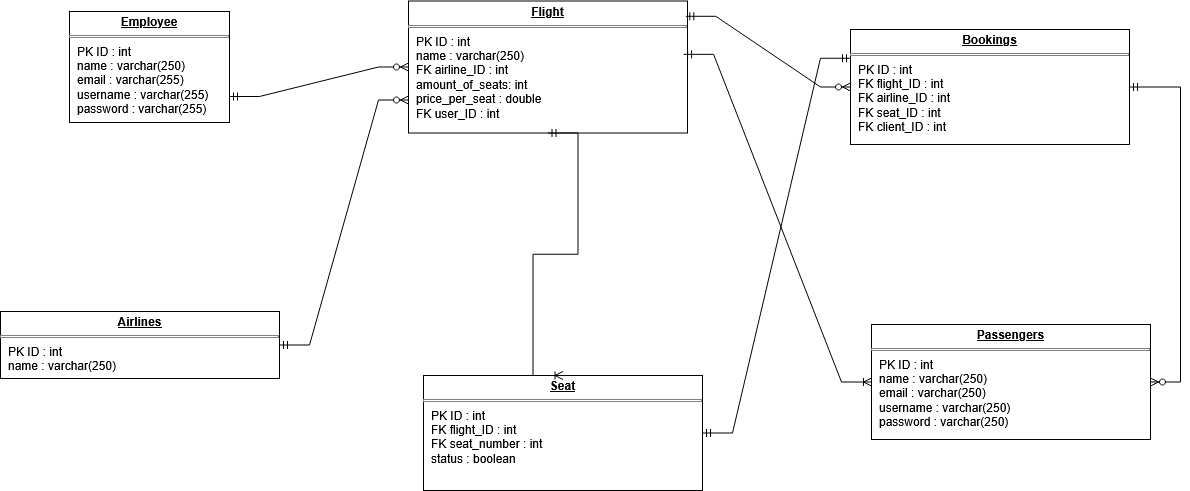

The diagram above was exported from draw.io. Its source (the exported page's mxGraphModel, read from the mxfile embedded in the PNG):
<mxGraphModel dx="991" dy="628" grid="0" gridSize="10" guides="1" tooltips="1" connect="1" arrows="1" fold="1" page="1" pageScale="1" pageWidth="850" pageHeight="1100" background="#ffffff" math="0" shadow="0">
  <root>
    <mxCell id="0" />
    <mxCell id="1" parent="0" />
    <mxCell id="H3TsqP0EXOawuZMAK6MT-6" parent="1" style="verticalAlign=top;align=left;overflow=fill;html=1;whiteSpace=wrap;" value="&lt;p style=&quot;margin: 4px 0px 0px; text-align: center; text-decoration: underline;&quot;&gt;&lt;b&gt;Employee&lt;/b&gt;&lt;/p&gt;&lt;hr size=&quot;1&quot; style=&quot;border-style:solid;&quot;&gt;&lt;p style=&quot;margin:0px;margin-left:8px;&quot;&gt;PK ID : int&lt;br&gt;name : varchar(250)&lt;/p&gt;&lt;p style=&quot;margin:0px;margin-left:8px;&quot;&gt;email : varchar(255)&lt;/p&gt;&lt;p style=&quot;margin:0px;margin-left:8px;&quot;&gt;username : varchar(255)&lt;/p&gt;&lt;p style=&quot;margin:0px;margin-left:8px;&quot;&gt;password : varchar(255)&lt;/p&gt;" vertex="1">
      <mxGeometry height="111" width="160" x="122" y="158" as="geometry" />
    </mxCell>
    <mxCell id="H3TsqP0EXOawuZMAK6MT-7" parent="1" style="verticalAlign=top;align=left;overflow=fill;html=1;whiteSpace=wrap;" value="&lt;p style=&quot;margin: 4px 0px 0px; text-align: center; text-decoration: underline;&quot;&gt;&lt;b&gt;Flight&lt;/b&gt;&lt;/p&gt;&lt;hr size=&quot;1&quot; style=&quot;border-style:solid;&quot;&gt;&lt;p style=&quot;margin:0px;margin-left:8px;&quot;&gt;PK ID : int&lt;br&gt;name : varchar(250)&lt;/p&gt;&lt;p style=&quot;margin:0px;margin-left:8px;&quot;&gt;FK airline_ID : int&lt;/p&gt;&lt;p style=&quot;margin:0px;margin-left:8px;&quot;&gt;amount_of_seats: int&lt;/p&gt;&lt;p style=&quot;margin:0px;margin-left:8px;&quot;&gt;price_per_seat : double&lt;/p&gt;&lt;p style=&quot;margin:0px;margin-left:8px;&quot;&gt;FK user_ID : int&lt;/p&gt;" vertex="1">
      <mxGeometry height="132" width="279" x="461" y="147.5" as="geometry" />
    </mxCell>
    <mxCell id="H3TsqP0EXOawuZMAK6MT-8" parent="1" style="verticalAlign=top;align=left;overflow=fill;html=1;whiteSpace=wrap;" value="&lt;p style=&quot;margin: 4px 0px 0px; text-align: center; text-decoration: underline;&quot;&gt;&lt;b&gt;Passengers&lt;/b&gt;&lt;/p&gt;&lt;hr size=&quot;1&quot; style=&quot;border-style:solid;&quot;&gt;&lt;p style=&quot;margin:0px;margin-left:8px;&quot;&gt;PK ID : int&lt;br&gt;name : varchar(250)&lt;/p&gt;&lt;p style=&quot;margin:0px;margin-left:8px;&quot;&gt;email : varchar(250)&lt;/p&gt;&lt;p style=&quot;margin:0px;margin-left:8px;&quot;&gt;username : varchar(250)&lt;/p&gt;&lt;p style=&quot;margin:0px;margin-left:8px;&quot;&gt;password : varchar(250)&lt;/p&gt;" vertex="1">
      <mxGeometry height="115" width="279" x="924" y="471" as="geometry" />
    </mxCell>
    <mxCell id="H3TsqP0EXOawuZMAK6MT-9" parent="1" style="verticalAlign=top;align=left;overflow=fill;html=1;whiteSpace=wrap;" value="&lt;p style=&quot;margin: 4px 0px 0px; text-align: center; text-decoration: underline;&quot;&gt;&lt;b&gt;Airlines&lt;/b&gt;&lt;/p&gt;&lt;hr size=&quot;1&quot; style=&quot;border-style:solid;&quot;&gt;&lt;p style=&quot;margin:0px;margin-left:8px;&quot;&gt;PK ID : int&lt;/p&gt;&lt;p style=&quot;margin:0px;margin-left:8px;&quot;&gt;name : varchar(250)&lt;/p&gt;&lt;p style=&quot;margin:0px;margin-left:8px;&quot;&gt;&lt;br&gt;&lt;/p&gt;" vertex="1">
      <mxGeometry height="67" width="279" x="53" y="458" as="geometry" />
    </mxCell>
    <mxCell id="H3TsqP0EXOawuZMAK6MT-10" parent="1" style="verticalAlign=top;align=left;overflow=fill;html=1;whiteSpace=wrap;" value="&lt;p style=&quot;margin: 4px 0px 0px; text-align: center; text-decoration: underline;&quot;&gt;&lt;b&gt;Bookings&lt;/b&gt;&lt;/p&gt;&lt;hr size=&quot;1&quot; style=&quot;border-style:solid;&quot;&gt;&lt;p style=&quot;margin:0px;margin-left:8px;&quot;&gt;PK ID : int&lt;/p&gt;&lt;p style=&quot;margin:0px;margin-left:8px;&quot;&gt;FK flight_ID : int&lt;/p&gt;&lt;p style=&quot;margin:0px;margin-left:8px;&quot;&gt;FK airline_ID : int&lt;/p&gt;&lt;p style=&quot;margin:0px;margin-left:8px;&quot;&gt;FK seat_ID : int&amp;nbsp;&lt;/p&gt;&lt;p style=&quot;margin:0px;margin-left:8px;&quot;&gt;FK client_ID : int&lt;/p&gt;" vertex="1">
      <mxGeometry height="115" width="279" x="903" y="176" as="geometry" />
    </mxCell>
    <mxCell id="H3TsqP0EXOawuZMAK6MT-11" parent="1" style="verticalAlign=top;align=left;overflow=fill;html=1;whiteSpace=wrap;" value="&lt;p style=&quot;margin: 4px 0px 0px; text-align: center; text-decoration: underline;&quot;&gt;&lt;b&gt;Seat&lt;/b&gt;&lt;/p&gt;&lt;hr size=&quot;1&quot; style=&quot;border-style:solid;&quot;&gt;&lt;p style=&quot;margin:0px;margin-left:8px;&quot;&gt;PK ID : int&lt;/p&gt;&lt;p style=&quot;margin:0px;margin-left:8px;&quot;&gt;FK flight_ID : int&lt;/p&gt;&lt;p style=&quot;margin:0px;margin-left:8px;&quot;&gt;FK seat_number : int&lt;/p&gt;&lt;p style=&quot;margin:0px;margin-left:8px;&quot;&gt;status : boolean&amp;nbsp;&lt;/p&gt;&lt;p style=&quot;margin:0px;margin-left:8px;&quot;&gt;&lt;br&gt;&lt;/p&gt;" vertex="1">
      <mxGeometry height="115" width="279" x="476" y="522" as="geometry" />
    </mxCell>
    <mxCell id="H3TsqP0EXOawuZMAK6MT-15" edge="1" parent="1" style="edgeStyle=entityRelationEdgeStyle;fontSize=12;html=1;endArrow=ERzeroToMany;startArrow=ERmandOne;rounded=0;" target="H3TsqP0EXOawuZMAK6MT-7" value="">
      <mxGeometry height="100" relative="1" width="100" as="geometry">
        <mxPoint x="282" y="243" as="sourcePoint" />
        <mxPoint x="382" y="143" as="targetPoint" />
      </mxGeometry>
    </mxCell>
    <mxCell id="H3TsqP0EXOawuZMAK6MT-20" edge="1" parent="1" source="H3TsqP0EXOawuZMAK6MT-7" style="edgeStyle=entityRelationEdgeStyle;fontSize=12;html=1;endArrow=ERoneToMany;startArrow=ERmandOne;rounded=0;entryX=0;entryY=0.5;entryDx=0;entryDy=0;exitX=0.986;exitY=0.404;exitDx=0;exitDy=0;exitPerimeter=0;" target="H3TsqP0EXOawuZMAK6MT-8" value="">
      <mxGeometry height="100" relative="1" width="100" as="geometry">
        <mxPoint x="735" y="222" as="sourcePoint" />
        <mxPoint x="951.6700000000001" y="429.61" as="targetPoint" />
      </mxGeometry>
    </mxCell>
    <mxCell id="H3TsqP0EXOawuZMAK6MT-23" edge="1" parent="1" source="H3TsqP0EXOawuZMAK6MT-9" style="edgeStyle=entityRelationEdgeStyle;fontSize=12;html=1;endArrow=ERzeroToMany;startArrow=ERmandOne;rounded=0;entryX=0;entryY=0.75;entryDx=0;entryDy=0;" target="H3TsqP0EXOawuZMAK6MT-7" value="">
      <mxGeometry height="100" relative="1" width="100" as="geometry">
        <mxPoint x="329" y="494.55" as="sourcePoint" />
        <mxPoint x="599.7320000000002" y="274.998" as="targetPoint" />
      </mxGeometry>
    </mxCell>
    <mxCell id="H3TsqP0EXOawuZMAK6MT-24" edge="1" parent="1" source="H3TsqP0EXOawuZMAK6MT-7" style="edgeStyle=entityRelationEdgeStyle;fontSize=12;html=1;endArrow=ERoneToMany;startArrow=ERmandOne;rounded=0;exitX=0.5;exitY=1;exitDx=0;exitDy=0;entryX=0.5;entryY=0;entryDx=0;entryDy=0;" target="H3TsqP0EXOawuZMAK6MT-11" value="">
      <mxGeometry height="100" relative="1" width="100" as="geometry">
        <mxPoint x="527" y="412" as="sourcePoint" />
        <mxPoint x="627" y="312" as="targetPoint" />
      </mxGeometry>
    </mxCell>
    <mxCell id="H3TsqP0EXOawuZMAK6MT-25" edge="1" parent="1" source="H3TsqP0EXOawuZMAK6MT-10" style="edgeStyle=entityRelationEdgeStyle;fontSize=12;html=1;endArrow=ERzeroToMany;startArrow=ERmandOne;rounded=0;exitX=1;exitY=0.5;exitDx=0;exitDy=0;" target="H3TsqP0EXOawuZMAK6MT-8" value="">
      <mxGeometry height="100" relative="1" width="100" as="geometry">
        <mxPoint x="985" y="432" as="sourcePoint" />
        <mxPoint x="1085" y="332" as="targetPoint" />
      </mxGeometry>
    </mxCell>
    <mxCell id="H3TsqP0EXOawuZMAK6MT-26" edge="1" parent="1" source="H3TsqP0EXOawuZMAK6MT-7" style="edgeStyle=entityRelationEdgeStyle;fontSize=12;html=1;endArrow=ERzeroToMany;startArrow=ERmandOne;rounded=0;exitX=0.994;exitY=0.116;exitDx=0;exitDy=0;exitPerimeter=0;" target="H3TsqP0EXOawuZMAK6MT-10" value="">
      <mxGeometry height="100" relative="1" width="100" as="geometry">
        <mxPoint x="787" y="232" as="sourcePoint" />
        <mxPoint x="887" y="132" as="targetPoint" />
      </mxGeometry>
    </mxCell>
    <mxCell id="rf3nAOQqiMAjDI1gR2JD-1" edge="1" parent="1" source="H3TsqP0EXOawuZMAK6MT-11" style="edgeStyle=entityRelationEdgeStyle;fontSize=12;html=1;endArrow=ERmandOne;startArrow=ERmandOne;rounded=0;entryX=0;entryY=0.25;entryDx=0;entryDy=0;" target="H3TsqP0EXOawuZMAK6MT-10" value="">
      <mxGeometry height="100" relative="1" width="100" as="geometry">
        <mxPoint x="789" y="536" as="sourcePoint" />
        <mxPoint x="889" y="436" as="targetPoint" />
      </mxGeometry>
    </mxCell>
  </root>
</mxGraphModel>